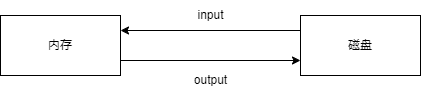

The diagram above was exported from draw.io. Its source (the exported page's mxGraphModel, read from the mxfile embedded in the PNG):
<mxGraphModel dx="1098" dy="1180" grid="1" gridSize="10" guides="1" tooltips="1" connect="1" arrows="1" fold="1" page="1" pageScale="1" pageWidth="827" pageHeight="1169" math="0" shadow="0">
  <root>
    <mxCell id="0" />
    <mxCell id="1" parent="0" />
    <mxCell id="zSTgTNzFJPFNAaqgo1in-5" style="edgeStyle=orthogonalEdgeStyle;rounded=0;orthogonalLoop=1;jettySize=auto;html=1;exitX=1;exitY=0.75;exitDx=0;exitDy=0;entryX=0;entryY=0.75;entryDx=0;entryDy=0;" edge="1" parent="1" source="zSTgTNzFJPFNAaqgo1in-1" target="zSTgTNzFJPFNAaqgo1in-2">
      <mxGeometry relative="1" as="geometry" />
    </mxCell>
    <mxCell id="zSTgTNzFJPFNAaqgo1in-1" value="内存" style="rounded=0;whiteSpace=wrap;html=1;" vertex="1" parent="1">
      <mxGeometry x="230" y="480" width="120" height="60" as="geometry" />
    </mxCell>
    <mxCell id="zSTgTNzFJPFNAaqgo1in-4" style="edgeStyle=orthogonalEdgeStyle;rounded=0;orthogonalLoop=1;jettySize=auto;html=1;exitX=0;exitY=0.25;exitDx=0;exitDy=0;entryX=1;entryY=0.25;entryDx=0;entryDy=0;" edge="1" parent="1" source="zSTgTNzFJPFNAaqgo1in-2" target="zSTgTNzFJPFNAaqgo1in-1">
      <mxGeometry relative="1" as="geometry" />
    </mxCell>
    <mxCell id="zSTgTNzFJPFNAaqgo1in-2" value="磁盘" style="rounded=0;whiteSpace=wrap;html=1;" vertex="1" parent="1">
      <mxGeometry x="530" y="480" width="120" height="60" as="geometry" />
    </mxCell>
    <mxCell id="zSTgTNzFJPFNAaqgo1in-6" value="input" style="text;html=1;align=center;verticalAlign=middle;resizable=0;points=[];autosize=1;strokeColor=none;fillColor=none;" vertex="1" parent="1">
      <mxGeometry x="415" y="465" width="50" height="30" as="geometry" />
    </mxCell>
    <mxCell id="zSTgTNzFJPFNAaqgo1in-7" value="output" style="text;html=1;align=center;verticalAlign=middle;resizable=0;points=[];autosize=1;strokeColor=none;fillColor=none;" vertex="1" parent="1">
      <mxGeometry x="410" y="530" width="60" height="30" as="geometry" />
    </mxCell>
  </root>
</mxGraphModel>